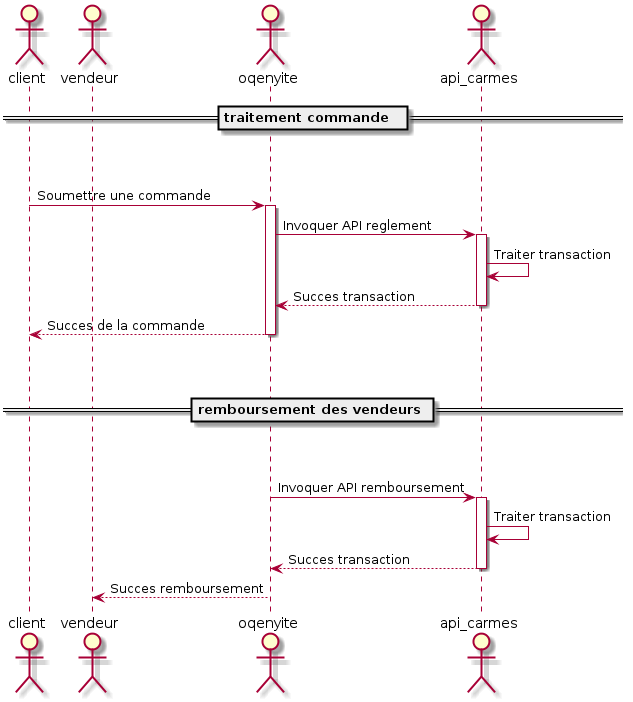

The diagram above was rendered by PlantUML. Its source (embedded in the PNG):
@startuml oq_commande
actor client
actor vendeur
actor oqenyite
actor api_carmes


== traitement commande  ==
||45||

client -> oqenyite : Soumettre une commande
activate oqenyite

oqenyite -> api_carmes : Invoquer API reglement
activate api_carmes

api_carmes -> api_carmes : Traiter transaction
api_carmes --> oqenyite : Succes transaction
deactivate api_carmes

oqenyite --> client : Succes de la commande
deactivate oqenyite

||45||

== remboursement des vendeurs ==
||45||

oqenyite -> api_carmes : Invoquer API remboursement
activate api_carmes

api_carmes -> api_carmes : Traiter transaction
api_carmes --> oqenyite : Succes transaction
deactivate api_carmes
oqenyite --> vendeur : Succes remboursement

@enduml